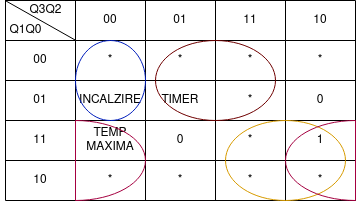

The diagram above was exported from draw.io. Its source (the exported page's mxGraphModel, read from the mxfile embedded in the PNG):
<mxGraphModel dx="868" dy="484" grid="1" gridSize="10" guides="1" tooltips="1" connect="1" arrows="1" fold="1" page="1" pageScale="1" pageWidth="827" pageHeight="1169" math="0" shadow="0">
  <root>
    <mxCell id="0" />
    <mxCell id="1" parent="0" />
    <mxCell id="VpzBe1MpziRyCnA56lvc-14" value="" style="shape=table;html=1;whiteSpace=wrap;startSize=0;container=1;collapsible=0;childLayout=tableLayout;" parent="1" vertex="1">
      <mxGeometry x="320" y="220" width="350" height="200" as="geometry" />
    </mxCell>
    <mxCell id="VpzBe1MpziRyCnA56lvc-15" value="" style="shape=tableRow;horizontal=0;startSize=0;swimlaneHead=0;swimlaneBody=0;top=0;left=0;bottom=0;right=0;collapsible=0;dropTarget=0;fillColor=none;points=[[0,0.5],[1,0.5]];portConstraint=eastwest;" parent="VpzBe1MpziRyCnA56lvc-14" vertex="1">
      <mxGeometry width="350" height="40" as="geometry" />
    </mxCell>
    <mxCell id="VpzBe1MpziRyCnA56lvc-16" value="&lt;div&gt;&lt;br&gt;&lt;/div&gt;&lt;div&gt;&lt;br&gt;&lt;/div&gt;&lt;div&gt;&lt;br&gt;&lt;/div&gt;&lt;div&gt;&lt;br&gt;&lt;/div&gt;&lt;div&gt;&lt;br&gt;&lt;/div&gt;&lt;div&gt;&lt;br&gt;&lt;/div&gt;" style="shape=partialRectangle;html=1;whiteSpace=wrap;connectable=0;fillColor=none;top=0;left=0;bottom=0;right=0;overflow=hidden;" parent="VpzBe1MpziRyCnA56lvc-15" vertex="1">
      <mxGeometry width="70" height="40" as="geometry">
        <mxRectangle width="70" height="40" as="alternateBounds" />
      </mxGeometry>
    </mxCell>
    <mxCell id="VpzBe1MpziRyCnA56lvc-17" value="&lt;div&gt;00&lt;/div&gt;" style="shape=partialRectangle;html=1;whiteSpace=wrap;connectable=0;fillColor=none;top=0;left=0;bottom=0;right=0;overflow=hidden;" parent="VpzBe1MpziRyCnA56lvc-15" vertex="1">
      <mxGeometry x="70" width="70" height="40" as="geometry">
        <mxRectangle width="70" height="40" as="alternateBounds" />
      </mxGeometry>
    </mxCell>
    <mxCell id="VpzBe1MpziRyCnA56lvc-27" value="01" style="shape=partialRectangle;html=1;whiteSpace=wrap;connectable=0;fillColor=none;top=0;left=0;bottom=0;right=0;overflow=hidden;" parent="VpzBe1MpziRyCnA56lvc-15" vertex="1">
      <mxGeometry x="140" width="70" height="40" as="geometry">
        <mxRectangle width="70" height="40" as="alternateBounds" />
      </mxGeometry>
    </mxCell>
    <mxCell id="VpzBe1MpziRyCnA56lvc-30" value="11" style="shape=partialRectangle;html=1;whiteSpace=wrap;connectable=0;fillColor=none;top=0;left=0;bottom=0;right=0;overflow=hidden;" parent="VpzBe1MpziRyCnA56lvc-15" vertex="1">
      <mxGeometry x="210" width="70" height="40" as="geometry">
        <mxRectangle width="70" height="40" as="alternateBounds" />
      </mxGeometry>
    </mxCell>
    <mxCell id="VpzBe1MpziRyCnA56lvc-18" value="10" style="shape=partialRectangle;html=1;whiteSpace=wrap;connectable=0;fillColor=none;top=0;left=0;bottom=0;right=0;overflow=hidden;" parent="VpzBe1MpziRyCnA56lvc-15" vertex="1">
      <mxGeometry x="280" width="70" height="40" as="geometry">
        <mxRectangle width="70" height="40" as="alternateBounds" />
      </mxGeometry>
    </mxCell>
    <mxCell id="VpzBe1MpziRyCnA56lvc-19" value="" style="shape=tableRow;horizontal=0;startSize=0;swimlaneHead=0;swimlaneBody=0;top=0;left=0;bottom=0;right=0;collapsible=0;dropTarget=0;fillColor=none;points=[[0,0.5],[1,0.5]];portConstraint=eastwest;" parent="VpzBe1MpziRyCnA56lvc-14" vertex="1">
      <mxGeometry y="40" width="350" height="40" as="geometry" />
    </mxCell>
    <mxCell id="VpzBe1MpziRyCnA56lvc-20" value="00" style="shape=partialRectangle;html=1;whiteSpace=wrap;connectable=0;fillColor=none;top=0;left=0;bottom=0;right=0;overflow=hidden;" parent="VpzBe1MpziRyCnA56lvc-19" vertex="1">
      <mxGeometry width="70" height="40" as="geometry">
        <mxRectangle width="70" height="40" as="alternateBounds" />
      </mxGeometry>
    </mxCell>
    <mxCell id="VpzBe1MpziRyCnA56lvc-21" value="*" style="shape=partialRectangle;html=1;whiteSpace=wrap;connectable=0;fillColor=none;top=0;left=0;bottom=0;right=0;overflow=hidden;" parent="VpzBe1MpziRyCnA56lvc-19" vertex="1">
      <mxGeometry x="70" width="70" height="40" as="geometry">
        <mxRectangle width="70" height="40" as="alternateBounds" />
      </mxGeometry>
    </mxCell>
    <mxCell id="VpzBe1MpziRyCnA56lvc-28" value="*" style="shape=partialRectangle;html=1;whiteSpace=wrap;connectable=0;fillColor=none;top=0;left=0;bottom=0;right=0;overflow=hidden;" parent="VpzBe1MpziRyCnA56lvc-19" vertex="1">
      <mxGeometry x="140" width="70" height="40" as="geometry">
        <mxRectangle width="70" height="40" as="alternateBounds" />
      </mxGeometry>
    </mxCell>
    <mxCell id="VpzBe1MpziRyCnA56lvc-31" value="*" style="shape=partialRectangle;html=1;whiteSpace=wrap;connectable=0;fillColor=none;top=0;left=0;bottom=0;right=0;overflow=hidden;" parent="VpzBe1MpziRyCnA56lvc-19" vertex="1">
      <mxGeometry x="210" width="70" height="40" as="geometry">
        <mxRectangle width="70" height="40" as="alternateBounds" />
      </mxGeometry>
    </mxCell>
    <mxCell id="VpzBe1MpziRyCnA56lvc-22" value="*" style="shape=partialRectangle;html=1;whiteSpace=wrap;connectable=0;fillColor=none;top=0;left=0;bottom=0;right=0;overflow=hidden;" parent="VpzBe1MpziRyCnA56lvc-19" vertex="1">
      <mxGeometry x="280" width="70" height="40" as="geometry">
        <mxRectangle width="70" height="40" as="alternateBounds" />
      </mxGeometry>
    </mxCell>
    <mxCell id="VpzBe1MpziRyCnA56lvc-23" value="" style="shape=tableRow;horizontal=0;startSize=0;swimlaneHead=0;swimlaneBody=0;top=0;left=0;bottom=0;right=0;collapsible=0;dropTarget=0;fillColor=none;points=[[0,0.5],[1,0.5]];portConstraint=eastwest;" parent="VpzBe1MpziRyCnA56lvc-14" vertex="1">
      <mxGeometry y="80" width="350" height="40" as="geometry" />
    </mxCell>
    <mxCell id="VpzBe1MpziRyCnA56lvc-24" value="01" style="shape=partialRectangle;html=1;whiteSpace=wrap;connectable=0;fillColor=none;top=0;left=0;bottom=0;right=0;overflow=hidden;" parent="VpzBe1MpziRyCnA56lvc-23" vertex="1">
      <mxGeometry width="70" height="40" as="geometry">
        <mxRectangle width="70" height="40" as="alternateBounds" />
      </mxGeometry>
    </mxCell>
    <mxCell id="VpzBe1MpziRyCnA56lvc-25" value="INCALZIRE" style="shape=partialRectangle;html=1;whiteSpace=wrap;connectable=0;fillColor=none;top=0;left=0;bottom=0;right=0;overflow=hidden;" parent="VpzBe1MpziRyCnA56lvc-23" vertex="1">
      <mxGeometry x="70" width="70" height="40" as="geometry">
        <mxRectangle width="70" height="40" as="alternateBounds" />
      </mxGeometry>
    </mxCell>
    <mxCell id="VpzBe1MpziRyCnA56lvc-29" value="TIMER" style="shape=partialRectangle;html=1;whiteSpace=wrap;connectable=0;fillColor=none;top=0;left=0;bottom=0;right=0;overflow=hidden;pointerEvents=1;" parent="VpzBe1MpziRyCnA56lvc-23" vertex="1">
      <mxGeometry x="140" width="70" height="40" as="geometry">
        <mxRectangle width="70" height="40" as="alternateBounds" />
      </mxGeometry>
    </mxCell>
    <mxCell id="VpzBe1MpziRyCnA56lvc-32" value="*" style="shape=partialRectangle;html=1;whiteSpace=wrap;connectable=0;fillColor=none;top=0;left=0;bottom=0;right=0;overflow=hidden;pointerEvents=1;" parent="VpzBe1MpziRyCnA56lvc-23" vertex="1">
      <mxGeometry x="210" width="70" height="40" as="geometry">
        <mxRectangle width="70" height="40" as="alternateBounds" />
      </mxGeometry>
    </mxCell>
    <mxCell id="VpzBe1MpziRyCnA56lvc-26" value="0" style="shape=partialRectangle;html=1;whiteSpace=wrap;connectable=0;fillColor=none;top=0;left=0;bottom=0;right=0;overflow=hidden;pointerEvents=1;" parent="VpzBe1MpziRyCnA56lvc-23" vertex="1">
      <mxGeometry x="280" width="70" height="40" as="geometry">
        <mxRectangle width="70" height="40" as="alternateBounds" />
      </mxGeometry>
    </mxCell>
    <mxCell id="VpzBe1MpziRyCnA56lvc-36" style="shape=tableRow;horizontal=0;startSize=0;swimlaneHead=0;swimlaneBody=0;top=0;left=0;bottom=0;right=0;collapsible=0;dropTarget=0;fillColor=none;points=[[0,0.5],[1,0.5]];portConstraint=eastwest;" parent="VpzBe1MpziRyCnA56lvc-14" vertex="1">
      <mxGeometry y="120" width="350" height="40" as="geometry" />
    </mxCell>
    <mxCell id="VpzBe1MpziRyCnA56lvc-37" value="11" style="shape=partialRectangle;html=1;whiteSpace=wrap;connectable=0;fillColor=none;top=0;left=0;bottom=0;right=0;overflow=hidden;" parent="VpzBe1MpziRyCnA56lvc-36" vertex="1">
      <mxGeometry width="70" height="40" as="geometry">
        <mxRectangle width="70" height="40" as="alternateBounds" />
      </mxGeometry>
    </mxCell>
    <mxCell id="VpzBe1MpziRyCnA56lvc-38" value="&lt;div&gt;TEMP&lt;/div&gt;&lt;div&gt;MAXIMA&lt;br&gt;&lt;/div&gt;" style="shape=partialRectangle;html=1;whiteSpace=wrap;connectable=0;fillColor=none;top=0;left=0;bottom=0;right=0;overflow=hidden;" parent="VpzBe1MpziRyCnA56lvc-36" vertex="1">
      <mxGeometry x="70" width="70" height="40" as="geometry">
        <mxRectangle width="70" height="40" as="alternateBounds" />
      </mxGeometry>
    </mxCell>
    <mxCell id="VpzBe1MpziRyCnA56lvc-39" value="0" style="shape=partialRectangle;html=1;whiteSpace=wrap;connectable=0;fillColor=none;top=0;left=0;bottom=0;right=0;overflow=hidden;pointerEvents=1;" parent="VpzBe1MpziRyCnA56lvc-36" vertex="1">
      <mxGeometry x="140" width="70" height="40" as="geometry">
        <mxRectangle width="70" height="40" as="alternateBounds" />
      </mxGeometry>
    </mxCell>
    <mxCell id="VpzBe1MpziRyCnA56lvc-40" value="*" style="shape=partialRectangle;html=1;whiteSpace=wrap;connectable=0;fillColor=none;top=0;left=0;bottom=0;right=0;overflow=hidden;pointerEvents=1;" parent="VpzBe1MpziRyCnA56lvc-36" vertex="1">
      <mxGeometry x="210" width="70" height="40" as="geometry">
        <mxRectangle width="70" height="40" as="alternateBounds" />
      </mxGeometry>
    </mxCell>
    <mxCell id="VpzBe1MpziRyCnA56lvc-41" value="1" style="shape=partialRectangle;html=1;whiteSpace=wrap;connectable=0;fillColor=none;top=0;left=0;bottom=0;right=0;overflow=hidden;pointerEvents=1;" parent="VpzBe1MpziRyCnA56lvc-36" vertex="1">
      <mxGeometry x="280" width="70" height="40" as="geometry">
        <mxRectangle width="70" height="40" as="alternateBounds" />
      </mxGeometry>
    </mxCell>
    <mxCell id="VpzBe1MpziRyCnA56lvc-42" style="shape=tableRow;horizontal=0;startSize=0;swimlaneHead=0;swimlaneBody=0;top=0;left=0;bottom=0;right=0;collapsible=0;dropTarget=0;fillColor=none;points=[[0,0.5],[1,0.5]];portConstraint=eastwest;" parent="VpzBe1MpziRyCnA56lvc-14" vertex="1">
      <mxGeometry y="160" width="350" height="40" as="geometry" />
    </mxCell>
    <mxCell id="VpzBe1MpziRyCnA56lvc-43" value="10" style="shape=partialRectangle;html=1;whiteSpace=wrap;connectable=0;fillColor=none;top=0;left=0;bottom=0;right=0;overflow=hidden;" parent="VpzBe1MpziRyCnA56lvc-42" vertex="1">
      <mxGeometry width="70" height="40" as="geometry">
        <mxRectangle width="70" height="40" as="alternateBounds" />
      </mxGeometry>
    </mxCell>
    <mxCell id="VpzBe1MpziRyCnA56lvc-44" value="*" style="shape=partialRectangle;html=1;whiteSpace=wrap;connectable=0;fillColor=none;top=0;left=0;bottom=0;right=0;overflow=hidden;" parent="VpzBe1MpziRyCnA56lvc-42" vertex="1">
      <mxGeometry x="70" width="70" height="40" as="geometry">
        <mxRectangle width="70" height="40" as="alternateBounds" />
      </mxGeometry>
    </mxCell>
    <mxCell id="VpzBe1MpziRyCnA56lvc-45" value="*" style="shape=partialRectangle;html=1;whiteSpace=wrap;connectable=0;fillColor=none;top=0;left=0;bottom=0;right=0;overflow=hidden;pointerEvents=1;" parent="VpzBe1MpziRyCnA56lvc-42" vertex="1">
      <mxGeometry x="140" width="70" height="40" as="geometry">
        <mxRectangle width="70" height="40" as="alternateBounds" />
      </mxGeometry>
    </mxCell>
    <mxCell id="VpzBe1MpziRyCnA56lvc-46" value="*" style="shape=partialRectangle;html=1;whiteSpace=wrap;connectable=0;fillColor=none;top=0;left=0;bottom=0;right=0;overflow=hidden;pointerEvents=1;" parent="VpzBe1MpziRyCnA56lvc-42" vertex="1">
      <mxGeometry x="210" width="70" height="40" as="geometry">
        <mxRectangle width="70" height="40" as="alternateBounds" />
      </mxGeometry>
    </mxCell>
    <mxCell id="VpzBe1MpziRyCnA56lvc-47" value="*" style="shape=partialRectangle;html=1;whiteSpace=wrap;connectable=0;fillColor=none;top=0;left=0;bottom=0;right=0;overflow=hidden;pointerEvents=1;" parent="VpzBe1MpziRyCnA56lvc-42" vertex="1">
      <mxGeometry x="280" width="70" height="40" as="geometry">
        <mxRectangle width="70" height="40" as="alternateBounds" />
      </mxGeometry>
    </mxCell>
    <mxCell id="VpzBe1MpziRyCnA56lvc-48" value="" style="endArrow=none;html=1;rounded=0;exitX=0.001;exitY=0.01;exitDx=0;exitDy=0;exitPerimeter=0;entryX=0.199;entryY=0.988;entryDx=0;entryDy=0;entryPerimeter=0;" parent="VpzBe1MpziRyCnA56lvc-14" source="VpzBe1MpziRyCnA56lvc-15" target="VpzBe1MpziRyCnA56lvc-15" edge="1">
      <mxGeometry width="50" height="50" relative="1" as="geometry">
        <mxPoint x="70" y="90" as="sourcePoint" />
        <mxPoint x="120" y="40" as="targetPoint" />
      </mxGeometry>
    </mxCell>
    <mxCell id="VpzBe1MpziRyCnA56lvc-49" value="Q3Q2" style="text;html=1;align=center;verticalAlign=middle;resizable=0;points=[];autosize=1;strokeColor=none;fillColor=none;" parent="1" vertex="1">
      <mxGeometry x="335" y="220" width="50" height="20" as="geometry" />
    </mxCell>
    <mxCell id="VpzBe1MpziRyCnA56lvc-50" value="Q1Q0" style="text;html=1;align=center;verticalAlign=middle;resizable=0;points=[];autosize=1;strokeColor=none;fillColor=none;" parent="1" vertex="1">
      <mxGeometry x="315" y="240" width="50" height="20" as="geometry" />
    </mxCell>
    <mxCell id="l1qihRIWPW-J_QpRYYeR-1" value="" style="ellipse;whiteSpace=wrap;html=1;fillColor=none;strokeColor=#d79b00;" vertex="1" parent="1">
      <mxGeometry x="540" y="340" width="120" height="80" as="geometry" />
    </mxCell>
    <mxCell id="l1qihRIWPW-J_QpRYYeR-2" value="" style="ellipse;whiteSpace=wrap;html=1;fillColor=none;strokeColor=#6F0000;fontColor=#ffffff;" vertex="1" parent="1">
      <mxGeometry x="470" y="260" width="120" height="80" as="geometry" />
    </mxCell>
    <mxCell id="l1qihRIWPW-J_QpRYYeR-3" value="" style="ellipse;whiteSpace=wrap;html=1;fillColor=none;fontColor=#ffffff;strokeColor=#001DBC;" vertex="1" parent="1">
      <mxGeometry x="390" y="260" width="70" height="80" as="geometry" />
    </mxCell>
    <mxCell id="l1qihRIWPW-J_QpRYYeR-5" value="" style="verticalLabelPosition=bottom;verticalAlign=top;html=1;shape=mxgraph.basic.half_circle;fillColor=none;direction=south;fontColor=#ffffff;strokeColor=#A50040;" vertex="1" parent="1">
      <mxGeometry x="600" y="340" width="70" height="80" as="geometry" />
    </mxCell>
    <mxCell id="l1qihRIWPW-J_QpRYYeR-6" value="" style="verticalLabelPosition=bottom;verticalAlign=top;html=1;shape=mxgraph.basic.half_circle;fillColor=none;direction=north;fontColor=#ffffff;strokeColor=#A50040;" vertex="1" parent="1">
      <mxGeometry x="390" y="340" width="70" height="80" as="geometry" />
    </mxCell>
  </root>
</mxGraphModel>